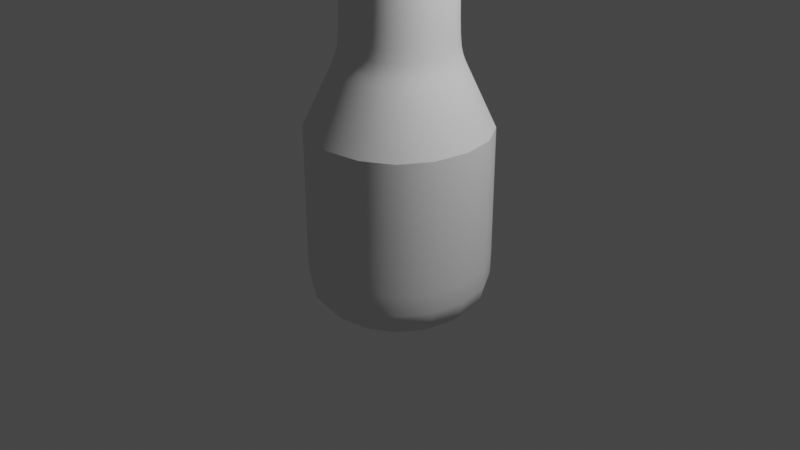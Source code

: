 # Source: 1.blend  (saved by Blender 3.1.7; exported with 4.5.12 LTS)
import bpy
from mathutils import Matrix  # noqa: F401  (used for matrix-valued properties, if any)

bpy.ops.wm.read_factory_settings(use_empty=True)
scene = bpy.context.scene
scene.name = 'Scene'

# ---- collections
col_collection = bpy.data.collections.new('Collection'); scene.collection.children.link(col_collection)

# ---- node groups
ng_auto_smooth = bpy.data.node_groups.new('Auto Smooth', 'GeometryNodeTree')
_s = ng_auto_smooth.interface.new_socket(name='Geometry', in_out='OUTPUT', socket_type='NodeSocketGeometry')
_s = ng_auto_smooth.interface.new_socket(name='Geometry', in_out='INPUT', socket_type='NodeSocketGeometry')
_s = ng_auto_smooth.interface.new_socket(name='Angle', in_out='INPUT', socket_type='NodeSocketFloat')
_s.subtype = 'ANGLE'
_s.min_value = 0.0
_s.max_value = 3.142
ng_auto_smooth.is_modifier = True
_N = ng_auto_smooth.nodes; _L = ng_auto_smooth.links
n0 = _N.new('NodeGroupOutput'); n0.name = 'Group Output'; n0.location = (480, -100)
n1 = _N.new('NodeGroupInput'); n1.name = 'Group Input'; n1.location = (-420, -300)
n2 = _N.new('NodeGroupInput'); n2.name = 'Group Input.001'; n2.location = (-60, -100)
n3 = _N.new('GeometryNodeSetShadeSmooth'); n3.name = 'Set Shade Smooth'; n3.location = (120, -100)
n3.domain = 'EDGE'
n4 = _N.new('GeometryNodeSetShadeSmooth'); n4.name = 'Set Shade Smooth.001'; n4.location = (300, -100)
n5 = _N.new('GeometryNodeInputMeshEdgeAngle'); n5.name = 'Edge Angle'; n5.location = (-420, -220)
n6 = _N.new('GeometryNodeInputEdgeSmooth'); n6.name = 'Is Edge Smooth'; n6.location = (-60, -160)
n7 = _N.new('GeometryNodeInputShadeSmooth'); n7.name = 'Is Face Smooth'; n7.location = (-240, -340)
n8 = _N.new('FunctionNodeBooleanMath'); n8.name = 'Boolean Math'; n8.location = (-60, -220)
n9 = _N.new('FunctionNodeCompare'); n9.name = 'Compare'; n9.location = (-240, -180)
n9.operation = 'LESS_EQUAL'
_L.new(n5.outputs[0], n9.inputs[0])
_L.new(n4.outputs[0], n0.inputs[0])
_L.new(n1.outputs[1], n9.inputs[1])
_L.new(n9.outputs[0], n8.inputs[0])
_L.new(n7.outputs[0], n8.inputs[1])
_L.new(n2.outputs[0], n3.inputs[0])
_L.new(n6.outputs[0], n3.inputs[1])
_L.new(n3.outputs[0], n4.inputs[0])
_L.new(n8.outputs[0], n3.inputs[2])
n0.is_active_output = True

# ---- world
world_world = bpy.data.worlds.new('World'); scene.world = world_world
world_world.use_nodes = True; world_world.node_tree.nodes.clear()
_N = world_world.node_tree.nodes; _L = world_world.node_tree.links
n0 = _N.new('ShaderNodeOutputWorld'); n0.name = 'World Output'; n0.location = (300, 300)
n1 = _N.new('ShaderNodeBackground'); n1.name = 'Background'; n1.location = (10, 300)
n1.inputs[0].default_value = (0.05088, 0.05088, 0.05088, 1.0)
_L.new(n1.outputs[0], n0.inputs[0])
n0.is_active_output = True
world_world.color = (0.05088, 0.05088, 0.05088)
world_world.use_sun_shadow = False
world_world.sun_shadow_jitter_overblur = 0.0

# ---- cameras
cam_camera = bpy.data.cameras.new('Camera')
cam_camera.clip_end = 100.0
cam_camera.ortho_scale = 7.314

# ---- lights
light_light = bpy.data.lights.new('Light', 'POINT')
light_light.transmission_factor = 0.0
light_light.energy = 1000.0
light_light.shadow_soft_size = 0.1
light_light.shadow_maximum_resolution = 0.006
light_light.use_absolute_resolution = True

# ---- meshes
me_x = bpy.data.meshes.new('立方体')
me_x.from_pydata([(-1.0, -1.0, -1.0), (-1.0, -1.0, 1.0), (-1.0, 1.0, -1.0), (-1.0, 1.0, 1.0), (1.0, -1.0, -1.0), (1.0, -1.0, 1.0), (1.0, 1.0, -1.0), (1.0, 1.0, 1.0), (-1.0, -1.0, 1.0), (-1.0, 1.0, 1.0), (1.0, 1.0, 1.0), (1.0, -1.0, 1.0), (-1.0, -1.0, 1.0), (-1.0, 1.0, 1.0), (1.0, 1.0, 1.0), (1.0, -1.0, 1.0), (-0.6018, -0.6018, 1.802), (-0.6018, 0.6018, 1.802), (0.6018, 0.6018, 1.802), (0.6018, -0.6018, 1.802), (-0.6018, -0.6018, 2.725), (-0.6018, 0.6018, 2.725), (0.6018, 0.6018, 2.725), (0.6018, -0.6018, 2.725), (-0.6018, -0.6018, 2.725), (-0.6018, 0.6018, 2.725), (0.6018, 0.6018, 2.725), (0.6018, -0.6018, 2.725), (-1.0, -1.0, -0.5694), (-1.0, 1.0, -0.5694), (1.0, 1.0, -0.5694), (1.0, -1.0, -0.5694), (-0.7832, -0.7832, 3.122), (-0.7832, 0.7832, 3.122), (0.7832, 0.7832, 3.122), (0.7832, -0.7832, 3.122), (0.7181, -0.7181, 2.98), (-0.7181, -0.7181, 2.98), (-0.7181, 0.7181, 2.98), (0.7181, 0.7181, 2.98), (0.6621, -0.6621, 1.681), (-0.6621, -0.6621, 1.681), (-0.6621, 0.6621, 1.681), (0.6621, 0.6621, 1.681), (-0.9292, -0.9292, 1.143), (0.9292, 0.9292, 1.143), (0.9292, -0.9292, 1.143), (-0.9292, 0.9292, 1.143)], [], [(28, 1, 3, 29), (29, 3, 7, 30), (30, 7, 5, 31), (31, 5, 1, 28), (2, 6, 4, 0), (7, 3, 9, 10), (11, 10, 14, 15), (5, 7, 10, 11), (3, 1, 8, 9), (1, 5, 11, 8), (41, 40, 19, 16), (9, 8, 12, 13), (8, 11, 15, 12), (10, 9, 13, 14), (19, 18, 22, 23), (43, 42, 17, 18), (40, 43, 18, 19), (42, 41, 16, 17), (23, 22, 26, 27), (17, 16, 20, 21), (16, 19, 23, 20), (18, 17, 21, 22), (37, 36, 35, 32), (21, 20, 24, 25), (20, 23, 27, 24), (22, 21, 25, 26), (4, 31, 28, 0), (6, 30, 31, 4), (2, 29, 30, 6), (0, 28, 29, 2), (34, 33, 32, 35), (39, 38, 33, 34), (36, 39, 34, 35), (38, 37, 32, 33), (25, 24, 37, 38), (27, 26, 39, 36), (26, 25, 38, 39), (24, 27, 36, 37), (47, 44, 41, 42), (46, 45, 43, 40), (45, 47, 42, 43), (44, 46, 40, 41), (12, 15, 46, 44), (14, 13, 47, 45), (15, 14, 45, 46), (13, 12, 44, 47)])
me_x.polygons.foreach_set('use_smooth', [True] * 46)
_uv = me_x.uv_layers.new(name='UV 贴图')
_uv.uv.foreach_set('vector', [0.4288, 0.0, 0.625, 0.0, 0.625, 0.25, 0.4288, 0.25, 0.4288, 0.25, 0.625, 0.25, 0.625, 0.5, 0.4288, 0.5, 0.4288, 0.5, 0.625, 0.5, 0.625, 0.75, 0.4288, 0.75, 0.4288, 0.75, 0.625, 0.75, 0.625, 1.0, 0.4288, 1.0, 0.125, 0.5, 0.375, 0.5, 0.375, 0.75, 0.125, 0.75, 0.625, 0.5, 0.625, 0.25, 0.625, 0.25, 0.625, 0.5, 0.625, 0.75, 0.625, 0.5, 0.625, 0.5, 0.625, 0.75, 0.625, 0.75, 0.625, 0.5, 0.625, 0.5, 0.625, 0.75, 0.625, 0.25, 0.625, 0.0, 0.625, 0.0, 0.625, 0.25, 0.625, 1.0, 0.625, 0.75, 0.625, 0.75, 0.625, 1.0, 0.625, 1.0, 0.625, 0.75, 0.625, 0.75, 0.625, 1.0, 0.625, 0.25, 0.625, 0.0, 0.625, 0.0, 0.625, 0.25, 0.625, 1.0, 0.625, 0.75, 0.625, 0.75, 0.625, 1.0, 0.625, 0.5, 0.625, 0.25, 0.625, 0.25, 0.625, 0.5, 0.625, 0.75, 0.625, 0.5, 0.625, 0.5, 0.625, 0.75, 0.625, 0.5, 0.625, 0.25, 0.625, 0.25, 0.625, 0.5, 0.625, 0.75, 0.625, 0.5, 0.625, 0.5, 0.625, 0.75, 0.625, 0.25, 0.625, 0.0, 0.625, 0.0, 0.625, 0.25, 0.625, 0.75, 0.625, 0.5, 0.625, 0.5, 0.625, 0.75, 0.625, 0.25, 0.625, 0.0, 0.625, 0.0, 0.625, 0.25, 0.625, 1.0, 0.625, 0.75, 0.625, 0.75, 0.625, 1.0, 0.625, 0.5, 0.625, 0.25, 0.625, 0.25, 0.625, 0.5, 0.625, 1.0, 0.625, 0.75, 0.625, 0.75, 0.625, 1.0, 0.625, 0.25, 0.625, 0.0, 0.625, 0.0, 0.625, 0.25, 0.625, 1.0, 0.625, 0.75, 0.625, 0.75, 0.625, 1.0, 0.625, 0.5, 0.625, 0.25, 0.625, 0.25, 0.625, 0.5, 0.375, 0.75, 0.4288, 0.75, 0.4288, 1.0, 0.375, 1.0, 0.375, 0.5, 0.4288, 0.5, 0.4288, 0.75, 0.375, 0.75, 0.375, 0.25, 0.4288, 0.25, 0.4288, 0.5, 0.375, 0.5, 0.375, 0.0, 0.4288, 0.0, 0.4288, 0.25, 0.375, 0.25, 0.625, 0.5, 0.875, 0.5, 0.875, 0.75, 0.625, 0.75, 0.625, 0.5, 0.625, 0.25, 0.625, 0.25, 0.625, 0.5, 0.625, 0.75, 0.625, 0.5, 0.625, 0.5, 0.625, 0.75, 0.625, 0.25, 0.625, 0.0, 0.625, 0.0, 0.625, 0.25, 0.625, 0.25, 0.625, 0.0, 0.625, 0.0, 0.625, 0.25, 0.625, 0.75, 0.625, 0.5, 0.625, 0.5, 0.625, 0.75, 0.625, 0.5, 0.625, 0.25, 0.625, 0.25, 0.625, 0.5, 0.625, 1.0, 0.625, 0.75, 0.625, 0.75, 0.625, 1.0, 0.625, 0.25, 0.625, 0.0, 0.625, 0.0, 0.625, 0.25, 0.625, 0.75, 0.625, 0.5, 0.625, 0.5, 0.625, 0.75, 0.625, 0.5, 0.625, 0.25, 0.625, 0.25, 0.625, 0.5, 0.625, 1.0, 0.625, 0.75, 0.625, 0.75, 0.625, 1.0, 0.625, 1.0, 0.625, 0.75, 0.625, 0.75, 0.625, 1.0, 0.625, 0.5, 0.625, 0.25, 0.625, 0.25, 0.625, 0.5, 0.625, 0.75, 0.625, 0.5, 0.625, 0.5, 0.625, 0.75, 0.625, 0.25, 0.625, 0.0, 0.625, 0.0, 0.625, 0.25])
me_x.use_remesh_fix_poles = True
me_x.use_remesh_preserve_attributes = False
me_x.update()

# ---- objects
ob_x = bpy.data.objects.new('立方体', me_x)
ob_light = bpy.data.objects.new('Light', light_light)
ob_camera = bpy.data.objects.new('Camera', cam_camera)

# ---- transforms, parenting, visibility, modifiers, constraints
ob_x.location = (0.0, 0.0, 0.0)
_m = ob_x.modifiers.new('细分', 'SUBSURF')
_m.levels = 3
_m = ob_x.modifiers.new('Auto Smooth', 'NODES')
_m.node_group = ng_auto_smooth
_gi = [s.identifier for s in ng_auto_smooth.interface.items_tree if s.item_type == 'SOCKET' and s.in_out == 'INPUT']
_m[_gi[1]] = 0.5236  # Angle
ob_light.location = (4.076, 1.005, 5.904)
ob_light.rotation_euler = (0.6503, 0.05522, 1.866)
ob_light.lock_rotations_4d = False
ob_light.empty_display_type = 'ARROWS'
ob_light.color = (0.0, 0.0, 0.0, 0.0)
ob_light.lineart.crease_threshold = 0.0
ob_camera.location = (7.359, -6.926, 4.958)
ob_camera.rotation_euler = (1.109, 0.0, 0.8149)
ob_camera.lock_rotations_4d = False
ob_camera.empty_display_type = 'ARROWS'
ob_camera.color = (0.0, 0.0, 0.0, 0.0)
ob_camera.display_type = 'WIRE'
ob_camera.lineart.crease_threshold = 0.0

# ---- collection membership
scene.collection.objects.link(ob_x)
col_collection.objects.link(ob_light)
col_collection.objects.link(ob_camera)

# ---- scene / render settings (as saved in the file)
scene.camera = ob_camera
scene.frame_start = 1; scene.frame_end = 250; scene.frame_set(1)
scene.render.engine = 'BLENDER_EEVEE_NEXT'
scene.cycles.sampling_pattern = 'TABULATED_SOBOL'
scene.cycles.use_light_tree = False
scene.view_settings.view_transform = 'Filmic'
bpy.context.view_layer.update()
